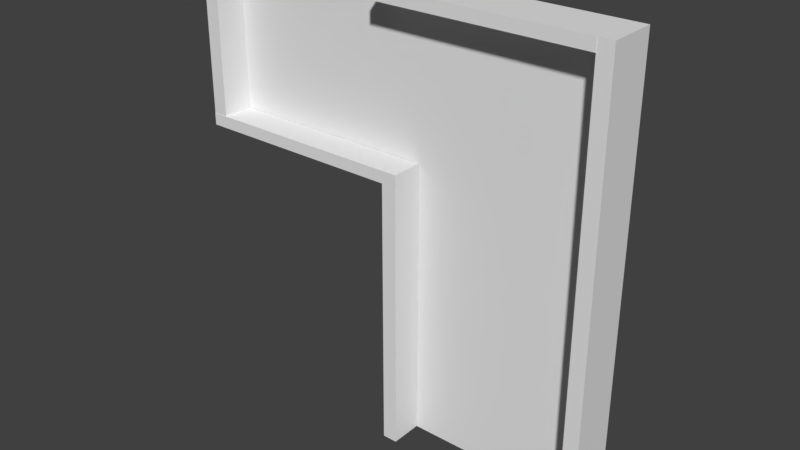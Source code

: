 # Source: LTurn_RxL.blend  (saved by Blender 2.79.0; exported with 4.5.12 LTS)
import bpy
from mathutils import Matrix  # noqa: F401  (used for matrix-valued properties, if any)

bpy.ops.wm.read_factory_settings(use_empty=True)
scene = bpy.context.scene
scene.name = 'Scene'

# ---- collections
col_collection_1 = bpy.data.collections.new('Collection 1'); scene.collection.children.link(col_collection_1)

# ---- materials (node trees are filled in below, after node groups)
mat_material = bpy.data.materials.new('Material')
mat_material.alpha_threshold = 0.0
mat_material.use_transparent_shadow = False
mat_material.roughness = 0.5
mat_material.line_color = (0.0, 0.0, 0.0, 1.0)

# ---- material node trees

# ---- world
world_world = bpy.data.worlds.new('World'); scene.world = world_world
world_world.color = (0.05088, 0.05088, 0.05088)
world_world.use_sun_shadow = False
world_world.sun_shadow_jitter_overblur = 0.0
world_world.cycles.sampling_method = 'MANUAL'

# ---- meshes
me_plane_001 = bpy.data.meshes.new('Plane.001')
me_plane_001.from_pydata([(-0.2729, 0.03238, -0.04179), (-0.8182, 0.03238, -0.04179), (-0.8182, 0.5781, -0.04179), (-0.2729, -0.8303, -0.04179), (-0.8182, 0.5781, 6.87e-10), (-0.8182, 0.03238, -1.506e-09), (-0.2729, 0.03238, -1.342e-09), (-0.2729, -0.8303, 1.57e-11), (0.273, -0.8304, 1.216e-11), (0.273, 0.5781, 1.294e-09), (0.273, -0.8304, -0.04179), (0.273, 0.5781, -0.04179)], [], [(11, 10, 3, 0, 1, 2), (8, 10, 11, 9), (9, 4, 5, 6, 7, 8), (6, 0, 3, 7), (4, 2, 1, 5), (9, 11, 2, 4), (7, 3, 10, 8), (5, 1, 0, 6)])
_uv = me_plane_001.uv_layers.new(name='UVMap')
_uv.uv.foreach_set('vector', [0.9631, 0.0, 0.9631, 0.7207, 0.7222, 0.7207, 0.7222, 0.2792, 0.4816, 0.2792, 0.4816, 7.32e-07, 0.9631, 0.0, 0.9816, 0.0, 0.9816, 0.7207, 0.9631, 0.7207, 0.4816, 0.7207, 3.017e-05, 0.7207, 0.0, 0.4415, 0.2407, 0.4415, 0.2407, 4.456e-05, 0.4816, 0.0, 0.9816, 0.5583, 1.0, 0.5583, 1.0, 0.9998, 0.9816, 0.9998, 0.03688, 0.9999, 0.01844, 0.9999, 0.01844, 0.7207, 0.03688, 0.7207, 0.9816, 0.0, 1.0, 0.0, 1.0, 0.5583, 0.9816, 0.5583, 0.0, 0.7207, 0.01844, 0.7207, 0.01844, 1.0, 1.743e-08, 1.0, 0.05533, 0.9998, 0.03688, 0.9998, 0.03688, 0.7207, 0.05533, 0.7207])
me_plane_001.use_remesh_preserve_volume = False
me_plane_001.use_remesh_preserve_attributes = False
me_plane_001.use_mirror_vertex_groups = False
me_plane_001.update()
me_cube_000 = bpy.data.meshes.new('Cube.000')
me_cube_000.from_pydata([(-71.74, -1.003, -0.7198), (-71.74, -3.003, -0.7198), (-73.74, -3.003, -0.7198), (-73.74, -1.003, -0.7198), (-71.74, -1.003, 0.5449), (-71.74, -3.003, 0.5449), (-73.74, -3.003, 0.5449), (-73.74, -1.003, 0.5449), (-0.03796, -1.003, -0.544), (-0.03796, -3.003, -0.544), (-0.03796, -3.003, -0.6326), (-0.03796, -1.003, -0.6326), (-45.18, -1.003, -0.544), (-45.18, -3.003, -0.544), (-45.18, -3.003, -0.6326), (-45.18, -1.003, -0.6326), (-0.0333, -0.9836, 0.6329), (-0.0333, -2.984, 0.6329), (-0.0333, -2.984, 0.5443), (-0.0333, -0.9836, 0.5443), (-73.74, -0.9836, 0.6329), (-73.73, -2.984, 0.6329), (-73.73, -2.984, 0.5443), (-73.74, -0.9836, 0.5443), (-45.18, -1.003, -1.897), (-45.18, -3.003, -1.897), (-47.18, -3.003, -1.897), (-47.18, -1.003, -1.897), (-45.18, -1.003, -0.5441), (-45.18, -3.003, -0.5441), (-47.18, -3.003, -0.5441), (-47.18, -1.003, -0.5441), (-47.18, -0.9843, -1.808), (-47.18, -2.984, -1.808), (-47.18, -2.984, -1.897), (-47.18, -0.9843, -1.897), (-73.74, -0.9843, -1.808), (-73.74, -2.984, -1.808), (-73.74, -2.984, -1.897), (-73.74, -0.9843, -1.897)], [], [(0, 1, 2, 3), (4, 7, 6, 5), (0, 4, 5, 1), (1, 5, 6, 2), (2, 6, 7, 3), (4, 0, 3, 7), (8, 9, 10, 11), (12, 15, 14, 13), (8, 12, 13, 9), (9, 13, 14, 10), (10, 14, 15, 11), (12, 8, 11, 15), (16, 17, 18, 19), (20, 23, 22, 21), (16, 20, 21, 17), (17, 21, 22, 18), (18, 22, 23, 19), (20, 16, 19, 23), (24, 25, 26, 27), (28, 31, 30, 29), (24, 28, 29, 25), (25, 29, 30, 26), (26, 30, 31, 27), (28, 24, 27, 31), (32, 33, 34, 35), (36, 39, 38, 37), (32, 36, 37, 33), (33, 37, 38, 34), (34, 38, 39, 35), (36, 32, 35, 39)])
_uv = me_cube_000.uv_layers.new(name='UVMap')
_uv.uv.foreach_set('vector', [0.9087, 0.08141, 0.9087, 0.1085, 0.7821, 0.1085, 0.7821, 0.08141, 0.9087, 0.05427, 0.9087, 0.08141, 0.7821, 0.08141, 0.7821, 0.05427, 0.9888, 0.05427, 0.9087, 0.05427, 0.9087, 0.02714, 0.9888, 0.02714, 0.9888, 0.02714, 0.9087, 0.02714, 0.9087, 0.0, 0.9888, 0.0, 0.8678, 0.1357, 0.9478, 0.1357, 0.9478, 0.1628, 0.8678, 0.1628, 0.8678, 0.1628, 0.9478, 0.1628, 0.9478, 0.19, 0.8678, 0.19, 0.9255, 0.08141, 0.9255, 0.05427, 0.9312, 0.05427, 0.9312, 0.08141, 0.9199, 0.08141, 0.9143, 0.08141, 0.9143, 0.05427, 0.9199, 0.05427, 0.5064, 0.0, 0.5064, 0.6125, 0.3798, 0.6125, 0.3798, 4.448e-09, 0.7709, 0.6125, 0.7709, 0.0, 0.7765, 0.0, 0.7765, 0.6125, 0.3798, 0.0, 0.3798, 0.6125, 0.2532, 0.6125, 0.2532, 4.6e-09, 0.7765, 0.6125, 0.7765, 0.0, 0.7821, 0.0, 0.7821, 0.6125, 0.9199, 0.08141, 0.9199, 0.05427, 0.9255, 0.05427, 0.9255, 0.08141, 0.9087, 0.05427, 0.9143, 0.05427, 0.9143, 0.08141, 0.9087, 0.08141, 0.2532, 0.0, 0.2532, 1.0, 0.1266, 1.0, 0.1266, 4.347e-09, 0.7597, 1.0, 0.7597, 0.0, 0.7653, 0.0, 0.7653, 1.0, 0.1266, 0.0, 0.1266, 1.0, 8.113e-07, 1.0, 0.0, 4.549e-09, 0.7653, 1.0, 0.7653, 5.055e-11, 0.7709, 0.0, 0.7709, 1.0, 0.9087, 1.068e-07, 0.9087, 0.02714, 0.7821, 0.02714, 0.7821, 0.0, 0.9087, 0.02714, 0.9087, 0.05427, 0.7821, 0.05427, 0.7821, 0.02714, 0.8678, 0.1357, 0.7821, 0.1357, 0.7821, 0.1085, 0.8678, 0.1085, 0.7821, 0.1357, 0.8677, 0.1357, 0.8677, 0.1628, 0.7821, 0.1628, 0.9534, 0.1357, 0.8678, 0.1357, 0.8678, 0.1085, 0.9534, 0.1085, 0.7821, 0.1628, 0.8677, 0.1628, 0.8677, 0.19, 0.7821, 0.19, 0.9199, 0.1085, 0.9199, 0.08141, 0.9255, 0.08141, 0.9255, 0.1085, 0.9312, 0.1085, 0.9255, 0.1085, 0.9255, 0.08141, 0.9312, 0.08141, 0.7597, 5.176e-08, 0.7597, 0.3603, 0.6331, 0.3603, 0.6331, 0.0, 0.9888, 0.3603, 0.9888, 0.0, 0.9944, 0.0, 0.9944, 0.3603, 0.6331, 0.0, 0.6331, 0.3603, 0.5064, 0.3603, 0.5064, 5.176e-08, 0.9944, 0.3603, 0.9944, 0.0, 1.0, 0.0, 1.0, 0.3603])
me_cube_000.materials.append(mat_material)
me_cube_000.use_remesh_preserve_volume = False
me_cube_000.use_remesh_preserve_attributes = False
me_cube_000.use_mirror_vertex_groups = False
me_cube_000.update()

# ---- objects
ob_plane = bpy.data.objects.new('Plane', me_plane_001)
ob_cube_000 = bpy.data.objects.new('Cube.000', me_cube_000)

# ---- transforms, parenting, visibility, modifiers, constraints
ob_plane.location = (0.0, -0.1471, 2.474)
ob_plane.rotation_euler = (1.571, -0.0, 0.0)
ob_plane.scale = (3.663, 2.954, 3.663)
ob_plane.lineart.crease_threshold = 0.0
ob_cube_000.location = (2.98e-08, 0.0, 0.01933)
ob_cube_000.rotation_euler = (-0.0, 1.571, 0.0)
ob_cube_000.scale = (0.05645, 0.15, 1.58)
ob_cube_000.lock_rotations_4d = False
ob_cube_000.empty_display_type = 'ARROWS'
ob_cube_000.lineart.crease_threshold = 0.0

# ---- collection membership
col_collection_1.objects.link(ob_plane)
col_collection_1.objects.link(ob_cube_000)

# ---- scene / render settings (as saved in the file)
scene.frame_start = 1; scene.frame_end = 250; scene.frame_set(1)
scene.render.engine = 'BLENDER_EEVEE_NEXT'
scene.render.resolution_percentage = 50
scene.render.dither_intensity = 0.0
scene.cycles.use_denoising = False
scene.cycles.samples = 128
scene.cycles.sampling_pattern = 'TABULATED_SOBOL'
scene.cycles.use_adaptive_sampling = False
scene.cycles.use_light_tree = False
scene.cycles.blur_glossy = 0.0
scene.cycles.sample_clamp_indirect = 0.0
scene.view_settings.view_transform = 'Standard'
bpy.context.view_layer.update()

# ---- added for rendering (the .blend has no active camera and no usable light): camera, sun
cam_auto = bpy.data.cameras.new('AutoCamera')
cam_auto.lens = 50.0
cam_auto.sensor_width = 36.0
cam_auto.clip_end = 1000.0
ob_auto_camera = bpy.data.objects.new('AutoCamera', cam_auto)
scene.collection.objects.link(ob_auto_camera)
ob_auto_camera.location = (4.35611, -6.64788, 6.38524)
ob_auto_camera.rotation_euler = (1.09748, -7.21219e-08, 0.694738)
scene.camera = ob_auto_camera
light_auto_sun = bpy.data.lights.new('AutoSun', 'SUN')
light_auto_sun.energy = 3.0
light_auto_sun.angle = 0.0523599
ob_auto_sun = bpy.data.objects.new('AutoSun', light_auto_sun)
scene.collection.objects.link(ob_auto_sun)
ob_auto_sun.rotation_euler = (0.872665, 0.174533, 0.523599)
bpy.context.view_layer.update()
